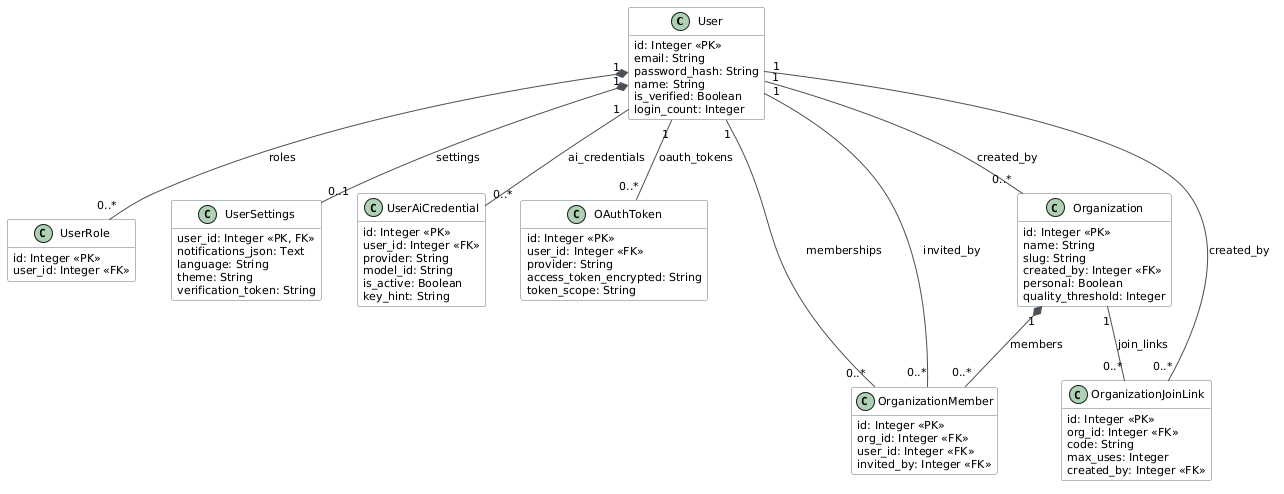

The diagram above was rendered by PlantUML. Its source (embedded in the PNG):
@startuml
skinparam backgroundColor white
skinparam classBackgroundColor #F8F9FA
skinparam classBorderColor #6C757D
skinparam arrowColor #495057
skinparam defaultFontName Arial
skinparam defaultFontSize 11
hide methods

class User {
  id: Integer <<PK>>
  email: String
  password_hash: String
  name: String
  is_verified: Boolean
  login_count: Integer
}

class UserRole {
  id: Integer <<PK>>
  user_id: Integer <<FK>>
  role: Enum(RoleEnum)
}

class UserSettings {
  user_id: Integer <<PK, FK>>
  notifications_json: Text
  language: String
  theme: String
  verification_token: String
}

class UserAiCredential {
  id: Integer <<PK>>
  user_id: Integer <<FK>>
  provider: String
  model_id: String
  is_active: Boolean
  key_hint: String
}

class OAuthToken {
  id: Integer <<PK>>
  user_id: Integer <<FK>>
  provider: String
  access_token_encrypted: String
  token_scope: String
}

class Organization {
  id: Integer <<PK>>
  name: String
  slug: String
  created_by: Integer <<FK>>
  personal: Boolean
  quality_threshold: Integer
}

class OrganizationMember {
  id: Integer <<PK>>
  org_id: Integer <<FK>>
  user_id: Integer <<FK>>
  role: Enum(OrgMemberRole)
  invited_by: Integer <<FK>>
  status: Enum(OrgMemberStatus)
}

class OrganizationJoinLink {
  id: Integer <<PK>>
  org_id: Integer <<FK>>
  code: String
  role: Enum(OrgMemberRole)
  max_uses: Integer
  created_by: Integer <<FK>>
}

User "1" *-- "0..*" UserRole : roles
User "1" *-- "0..1" UserSettings : settings
User "1" -- "0..*" UserAiCredential : ai_credentials
User "1" -- "0..*" OAuthToken : oauth_tokens
User "1" -- "0..*" Organization : created_by
User "1" -- "0..*" OrganizationMember : memberships
User "1" -- "0..*" OrganizationMember : invited_by
User "1" -- "0..*" OrganizationJoinLink : created_by
Organization "1" *-- "0..*" OrganizationMember : members
Organization "1" -- "0..*" OrganizationJoinLink : join_links
@enduml